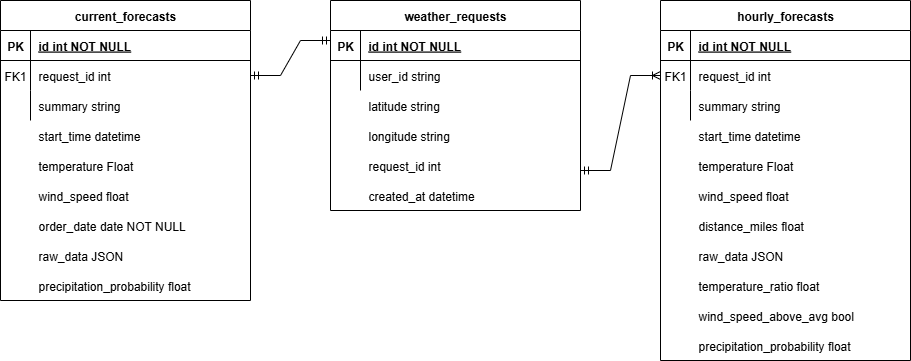

The diagram above was exported from draw.io. Its source (the exported page's mxGraphModel, read from the mxfile embedded in the PNG):
<mxGraphModel dx="1892" dy="527" grid="1" gridSize="10" guides="1" tooltips="1" connect="1" arrows="1" fold="1" page="1" pageScale="1" pageWidth="850" pageHeight="1100" math="0" shadow="0" extFonts="Permanent Marker^https://fonts.googleapis.com/css?family=Permanent+Marker">
  <root>
    <mxCell id="0" />
    <mxCell id="1" parent="0" />
    <mxCell id="C-vyLk0tnHw3VtMMgP7b-2" value="hourly_forecasts" style="shape=table;startSize=30;container=1;collapsible=1;childLayout=tableLayout;fixedRows=1;rowLines=0;fontStyle=1;align=center;resizeLast=1;" parent="1" vertex="1">
      <mxGeometry x="450" y="120" width="250" height="360" as="geometry" />
    </mxCell>
    <mxCell id="C-vyLk0tnHw3VtMMgP7b-3" value="" style="shape=partialRectangle;collapsible=0;dropTarget=0;pointerEvents=0;fillColor=none;points=[[0,0.5],[1,0.5]];portConstraint=eastwest;top=0;left=0;right=0;bottom=1;" parent="C-vyLk0tnHw3VtMMgP7b-2" vertex="1">
      <mxGeometry y="30" width="250" height="30" as="geometry" />
    </mxCell>
    <mxCell id="C-vyLk0tnHw3VtMMgP7b-4" value="PK" style="shape=partialRectangle;overflow=hidden;connectable=0;fillColor=none;top=0;left=0;bottom=0;right=0;fontStyle=1;" parent="C-vyLk0tnHw3VtMMgP7b-3" vertex="1">
      <mxGeometry width="30" height="30" as="geometry">
        <mxRectangle width="30" height="30" as="alternateBounds" />
      </mxGeometry>
    </mxCell>
    <mxCell id="C-vyLk0tnHw3VtMMgP7b-5" value="id int NOT NULL " style="shape=partialRectangle;overflow=hidden;connectable=0;fillColor=none;top=0;left=0;bottom=0;right=0;align=left;spacingLeft=6;fontStyle=5;" parent="C-vyLk0tnHw3VtMMgP7b-3" vertex="1">
      <mxGeometry x="30" width="220" height="30" as="geometry">
        <mxRectangle width="220" height="30" as="alternateBounds" />
      </mxGeometry>
    </mxCell>
    <mxCell id="C-vyLk0tnHw3VtMMgP7b-6" value="" style="shape=partialRectangle;collapsible=0;dropTarget=0;pointerEvents=0;fillColor=none;points=[[0,0.5],[1,0.5]];portConstraint=eastwest;top=0;left=0;right=0;bottom=0;" parent="C-vyLk0tnHw3VtMMgP7b-2" vertex="1">
      <mxGeometry y="60" width="250" height="30" as="geometry" />
    </mxCell>
    <mxCell id="C-vyLk0tnHw3VtMMgP7b-7" value="FK1" style="shape=partialRectangle;overflow=hidden;connectable=0;fillColor=none;top=0;left=0;bottom=0;right=0;" parent="C-vyLk0tnHw3VtMMgP7b-6" vertex="1">
      <mxGeometry width="30" height="30" as="geometry">
        <mxRectangle width="30" height="30" as="alternateBounds" />
      </mxGeometry>
    </mxCell>
    <mxCell id="C-vyLk0tnHw3VtMMgP7b-8" value="request_id int" style="shape=partialRectangle;overflow=hidden;connectable=0;fillColor=none;top=0;left=0;bottom=0;right=0;align=left;spacingLeft=6;" parent="C-vyLk0tnHw3VtMMgP7b-6" vertex="1">
      <mxGeometry x="30" width="220" height="30" as="geometry">
        <mxRectangle width="220" height="30" as="alternateBounds" />
      </mxGeometry>
    </mxCell>
    <mxCell id="C-vyLk0tnHw3VtMMgP7b-9" value="" style="shape=partialRectangle;collapsible=0;dropTarget=0;pointerEvents=0;fillColor=none;points=[[0,0.5],[1,0.5]];portConstraint=eastwest;top=0;left=0;right=0;bottom=0;" parent="C-vyLk0tnHw3VtMMgP7b-2" vertex="1">
      <mxGeometry y="90" width="250" height="30" as="geometry" />
    </mxCell>
    <mxCell id="C-vyLk0tnHw3VtMMgP7b-10" value="" style="shape=partialRectangle;overflow=hidden;connectable=0;fillColor=none;top=0;left=0;bottom=0;right=0;" parent="C-vyLk0tnHw3VtMMgP7b-9" vertex="1">
      <mxGeometry width="30" height="30" as="geometry">
        <mxRectangle width="30" height="30" as="alternateBounds" />
      </mxGeometry>
    </mxCell>
    <mxCell id="C-vyLk0tnHw3VtMMgP7b-11" value="summary string" style="shape=partialRectangle;overflow=hidden;connectable=0;fillColor=none;top=0;left=0;bottom=0;right=0;align=left;spacingLeft=6;" parent="C-vyLk0tnHw3VtMMgP7b-9" vertex="1">
      <mxGeometry x="30" width="220" height="30" as="geometry">
        <mxRectangle width="220" height="30" as="alternateBounds" />
      </mxGeometry>
    </mxCell>
    <mxCell id="C-vyLk0tnHw3VtMMgP7b-23" value="weather_requests" style="shape=table;startSize=30;container=1;collapsible=1;childLayout=tableLayout;fixedRows=1;rowLines=0;fontStyle=1;align=center;resizeLast=1;" parent="1" vertex="1">
      <mxGeometry x="120" y="120" width="250" height="210" as="geometry" />
    </mxCell>
    <mxCell id="C-vyLk0tnHw3VtMMgP7b-24" value="" style="shape=partialRectangle;collapsible=0;dropTarget=0;pointerEvents=0;fillColor=none;points=[[0,0.5],[1,0.5]];portConstraint=eastwest;top=0;left=0;right=0;bottom=1;" parent="C-vyLk0tnHw3VtMMgP7b-23" vertex="1">
      <mxGeometry y="30" width="250" height="30" as="geometry" />
    </mxCell>
    <mxCell id="C-vyLk0tnHw3VtMMgP7b-25" value="PK" style="shape=partialRectangle;overflow=hidden;connectable=0;fillColor=none;top=0;left=0;bottom=0;right=0;fontStyle=1;" parent="C-vyLk0tnHw3VtMMgP7b-24" vertex="1">
      <mxGeometry width="30" height="30" as="geometry">
        <mxRectangle width="30" height="30" as="alternateBounds" />
      </mxGeometry>
    </mxCell>
    <mxCell id="C-vyLk0tnHw3VtMMgP7b-26" value="id int NOT NULL " style="shape=partialRectangle;overflow=hidden;connectable=0;fillColor=none;top=0;left=0;bottom=0;right=0;align=left;spacingLeft=6;fontStyle=5;" parent="C-vyLk0tnHw3VtMMgP7b-24" vertex="1">
      <mxGeometry x="30" width="220" height="30" as="geometry">
        <mxRectangle width="220" height="30" as="alternateBounds" />
      </mxGeometry>
    </mxCell>
    <mxCell id="C-vyLk0tnHw3VtMMgP7b-27" value="" style="shape=partialRectangle;collapsible=0;dropTarget=0;pointerEvents=0;fillColor=none;points=[[0,0.5],[1,0.5]];portConstraint=eastwest;top=0;left=0;right=0;bottom=0;" parent="C-vyLk0tnHw3VtMMgP7b-23" vertex="1">
      <mxGeometry y="60" width="250" height="30" as="geometry" />
    </mxCell>
    <mxCell id="C-vyLk0tnHw3VtMMgP7b-28" value="" style="shape=partialRectangle;overflow=hidden;connectable=0;fillColor=none;top=0;left=0;bottom=0;right=0;" parent="C-vyLk0tnHw3VtMMgP7b-27" vertex="1">
      <mxGeometry width="30" height="30" as="geometry">
        <mxRectangle width="30" height="30" as="alternateBounds" />
      </mxGeometry>
    </mxCell>
    <mxCell id="C-vyLk0tnHw3VtMMgP7b-29" value="user_id string" style="shape=partialRectangle;overflow=hidden;connectable=0;fillColor=none;top=0;left=0;bottom=0;right=0;align=left;spacingLeft=6;" parent="C-vyLk0tnHw3VtMMgP7b-27" vertex="1">
      <mxGeometry x="30" width="220" height="30" as="geometry">
        <mxRectangle width="220" height="30" as="alternateBounds" />
      </mxGeometry>
    </mxCell>
    <mxCell id="NhandpcmhVgGREg7Ksk2-1" value="longitude string" style="shape=partialRectangle;overflow=hidden;connectable=0;fillColor=none;top=0;left=0;bottom=0;right=0;align=left;spacingLeft=6;" vertex="1" parent="1">
      <mxGeometry x="150" y="240" width="220" height="30" as="geometry">
        <mxRectangle width="220" height="30" as="alternateBounds" />
      </mxGeometry>
    </mxCell>
    <mxCell id="NhandpcmhVgGREg7Ksk2-2" value="latitude string" style="shape=partialRectangle;overflow=hidden;connectable=0;fillColor=none;top=0;left=0;bottom=0;right=0;align=left;spacingLeft=6;" vertex="1" parent="1">
      <mxGeometry x="150" y="210" width="220" height="30" as="geometry">
        <mxRectangle width="220" height="30" as="alternateBounds" />
      </mxGeometry>
    </mxCell>
    <mxCell id="NhandpcmhVgGREg7Ksk2-3" value="request_id int " style="shape=partialRectangle;overflow=hidden;connectable=0;fillColor=none;top=0;left=0;bottom=0;right=0;align=left;spacingLeft=6;" vertex="1" parent="1">
      <mxGeometry x="150" y="270" width="220" height="30" as="geometry">
        <mxRectangle width="220" height="30" as="alternateBounds" />
      </mxGeometry>
    </mxCell>
    <mxCell id="NhandpcmhVgGREg7Ksk2-4" value="created_at datetime" style="shape=partialRectangle;overflow=hidden;connectable=0;fillColor=none;top=0;left=0;bottom=0;right=0;align=left;spacingLeft=6;" vertex="1" parent="1">
      <mxGeometry x="150" y="300" width="220" height="30" as="geometry">
        <mxRectangle width="220" height="30" as="alternateBounds" />
      </mxGeometry>
    </mxCell>
    <mxCell id="NhandpcmhVgGREg7Ksk2-9" value="start_time datetime" style="shape=partialRectangle;overflow=hidden;connectable=0;fillColor=none;top=0;left=0;bottom=0;right=0;align=left;spacingLeft=6;" vertex="1" parent="1">
      <mxGeometry x="480" y="240" width="220" height="30" as="geometry">
        <mxRectangle width="220" height="30" as="alternateBounds" />
      </mxGeometry>
    </mxCell>
    <mxCell id="NhandpcmhVgGREg7Ksk2-10" value="temperature Float" style="shape=partialRectangle;overflow=hidden;connectable=0;fillColor=none;top=0;left=0;bottom=0;right=0;align=left;spacingLeft=6;" vertex="1" parent="1">
      <mxGeometry x="480" y="270" width="220" height="30" as="geometry">
        <mxRectangle width="220" height="30" as="alternateBounds" />
      </mxGeometry>
    </mxCell>
    <mxCell id="NhandpcmhVgGREg7Ksk2-11" value="wind_speed float" style="shape=partialRectangle;overflow=hidden;connectable=0;fillColor=none;top=0;left=0;bottom=0;right=0;align=left;spacingLeft=6;" vertex="1" parent="1">
      <mxGeometry x="480" y="300" width="220" height="30" as="geometry">
        <mxRectangle width="220" height="30" as="alternateBounds" />
      </mxGeometry>
    </mxCell>
    <mxCell id="NhandpcmhVgGREg7Ksk2-12" value="distance_miles float " style="shape=partialRectangle;overflow=hidden;connectable=0;fillColor=none;top=0;left=0;bottom=0;right=0;align=left;spacingLeft=6;" vertex="1" parent="1">
      <mxGeometry x="480" y="330" width="220" height="30" as="geometry">
        <mxRectangle width="220" height="30" as="alternateBounds" />
      </mxGeometry>
    </mxCell>
    <mxCell id="NhandpcmhVgGREg7Ksk2-13" value="raw_data JSON" style="shape=partialRectangle;overflow=hidden;connectable=0;fillColor=none;top=0;left=0;bottom=0;right=0;align=left;spacingLeft=6;" vertex="1" parent="1">
      <mxGeometry x="480" y="360" width="220" height="30" as="geometry">
        <mxRectangle width="220" height="30" as="alternateBounds" />
      </mxGeometry>
    </mxCell>
    <mxCell id="NhandpcmhVgGREg7Ksk2-24" value="current_forecasts" style="shape=table;startSize=30;container=1;collapsible=1;childLayout=tableLayout;fixedRows=1;rowLines=0;fontStyle=1;align=center;resizeLast=1;" vertex="1" parent="1">
      <mxGeometry x="-210" y="120" width="250" height="300" as="geometry" />
    </mxCell>
    <mxCell id="NhandpcmhVgGREg7Ksk2-25" value="" style="shape=partialRectangle;collapsible=0;dropTarget=0;pointerEvents=0;fillColor=none;points=[[0,0.5],[1,0.5]];portConstraint=eastwest;top=0;left=0;right=0;bottom=1;" vertex="1" parent="NhandpcmhVgGREg7Ksk2-24">
      <mxGeometry y="30" width="250" height="30" as="geometry" />
    </mxCell>
    <mxCell id="NhandpcmhVgGREg7Ksk2-26" value="PK" style="shape=partialRectangle;overflow=hidden;connectable=0;fillColor=none;top=0;left=0;bottom=0;right=0;fontStyle=1;" vertex="1" parent="NhandpcmhVgGREg7Ksk2-25">
      <mxGeometry width="30" height="30" as="geometry">
        <mxRectangle width="30" height="30" as="alternateBounds" />
      </mxGeometry>
    </mxCell>
    <mxCell id="NhandpcmhVgGREg7Ksk2-27" value="id int NOT NULL " style="shape=partialRectangle;overflow=hidden;connectable=0;fillColor=none;top=0;left=0;bottom=0;right=0;align=left;spacingLeft=6;fontStyle=5;" vertex="1" parent="NhandpcmhVgGREg7Ksk2-25">
      <mxGeometry x="30" width="220" height="30" as="geometry">
        <mxRectangle width="220" height="30" as="alternateBounds" />
      </mxGeometry>
    </mxCell>
    <mxCell id="NhandpcmhVgGREg7Ksk2-28" value="" style="shape=partialRectangle;collapsible=0;dropTarget=0;pointerEvents=0;fillColor=none;points=[[0,0.5],[1,0.5]];portConstraint=eastwest;top=0;left=0;right=0;bottom=0;" vertex="1" parent="NhandpcmhVgGREg7Ksk2-24">
      <mxGeometry y="60" width="250" height="30" as="geometry" />
    </mxCell>
    <mxCell id="NhandpcmhVgGREg7Ksk2-29" value="FK1" style="shape=partialRectangle;overflow=hidden;connectable=0;fillColor=none;top=0;left=0;bottom=0;right=0;" vertex="1" parent="NhandpcmhVgGREg7Ksk2-28">
      <mxGeometry width="30" height="30" as="geometry">
        <mxRectangle width="30" height="30" as="alternateBounds" />
      </mxGeometry>
    </mxCell>
    <mxCell id="NhandpcmhVgGREg7Ksk2-30" value="request_id int" style="shape=partialRectangle;overflow=hidden;connectable=0;fillColor=none;top=0;left=0;bottom=0;right=0;align=left;spacingLeft=6;" vertex="1" parent="NhandpcmhVgGREg7Ksk2-28">
      <mxGeometry x="30" width="220" height="30" as="geometry">
        <mxRectangle width="220" height="30" as="alternateBounds" />
      </mxGeometry>
    </mxCell>
    <mxCell id="NhandpcmhVgGREg7Ksk2-31" value="" style="shape=partialRectangle;collapsible=0;dropTarget=0;pointerEvents=0;fillColor=none;points=[[0,0.5],[1,0.5]];portConstraint=eastwest;top=0;left=0;right=0;bottom=0;" vertex="1" parent="NhandpcmhVgGREg7Ksk2-24">
      <mxGeometry y="90" width="250" height="30" as="geometry" />
    </mxCell>
    <mxCell id="NhandpcmhVgGREg7Ksk2-32" value="" style="shape=partialRectangle;overflow=hidden;connectable=0;fillColor=none;top=0;left=0;bottom=0;right=0;" vertex="1" parent="NhandpcmhVgGREg7Ksk2-31">
      <mxGeometry width="30" height="30" as="geometry">
        <mxRectangle width="30" height="30" as="alternateBounds" />
      </mxGeometry>
    </mxCell>
    <mxCell id="NhandpcmhVgGREg7Ksk2-33" value="summary string" style="shape=partialRectangle;overflow=hidden;connectable=0;fillColor=none;top=0;left=0;bottom=0;right=0;align=left;spacingLeft=6;" vertex="1" parent="NhandpcmhVgGREg7Ksk2-31">
      <mxGeometry x="30" width="220" height="30" as="geometry">
        <mxRectangle width="220" height="30" as="alternateBounds" />
      </mxGeometry>
    </mxCell>
    <mxCell id="NhandpcmhVgGREg7Ksk2-34" value="start_time datetime" style="shape=partialRectangle;overflow=hidden;connectable=0;fillColor=none;top=0;left=0;bottom=0;right=0;align=left;spacingLeft=6;" vertex="1" parent="1">
      <mxGeometry x="-180" y="240" width="220" height="30" as="geometry">
        <mxRectangle width="220" height="30" as="alternateBounds" />
      </mxGeometry>
    </mxCell>
    <mxCell id="NhandpcmhVgGREg7Ksk2-35" value="temperature Float" style="shape=partialRectangle;overflow=hidden;connectable=0;fillColor=none;top=0;left=0;bottom=0;right=0;align=left;spacingLeft=6;" vertex="1" parent="1">
      <mxGeometry x="-180" y="270" width="220" height="30" as="geometry">
        <mxRectangle width="220" height="30" as="alternateBounds" />
      </mxGeometry>
    </mxCell>
    <mxCell id="NhandpcmhVgGREg7Ksk2-36" value="wind_speed float" style="shape=partialRectangle;overflow=hidden;connectable=0;fillColor=none;top=0;left=0;bottom=0;right=0;align=left;spacingLeft=6;" vertex="1" parent="1">
      <mxGeometry x="-180" y="300" width="220" height="30" as="geometry">
        <mxRectangle width="220" height="30" as="alternateBounds" />
      </mxGeometry>
    </mxCell>
    <mxCell id="NhandpcmhVgGREg7Ksk2-37" value="order_date date NOT NULL" style="shape=partialRectangle;overflow=hidden;connectable=0;fillColor=none;top=0;left=0;bottom=0;right=0;align=left;spacingLeft=6;" vertex="1" parent="1">
      <mxGeometry x="-180" y="330" width="220" height="30" as="geometry">
        <mxRectangle width="220" height="30" as="alternateBounds" />
      </mxGeometry>
    </mxCell>
    <mxCell id="NhandpcmhVgGREg7Ksk2-38" value="raw_data JSON" style="shape=partialRectangle;overflow=hidden;connectable=0;fillColor=none;top=0;left=0;bottom=0;right=0;align=left;spacingLeft=6;" vertex="1" parent="1">
      <mxGeometry x="-180" y="360" width="220" height="30" as="geometry">
        <mxRectangle width="220" height="30" as="alternateBounds" />
      </mxGeometry>
    </mxCell>
    <mxCell id="NhandpcmhVgGREg7Ksk2-39" value="temperature_ratio float" style="shape=partialRectangle;overflow=hidden;connectable=0;fillColor=none;top=0;left=0;bottom=0;right=0;align=left;spacingLeft=6;" vertex="1" parent="1">
      <mxGeometry x="480" y="390" width="220" height="30" as="geometry">
        <mxRectangle width="220" height="30" as="alternateBounds" />
      </mxGeometry>
    </mxCell>
    <mxCell id="NhandpcmhVgGREg7Ksk2-40" value="wind_speed_above_avg bool" style="shape=partialRectangle;overflow=hidden;connectable=0;fillColor=none;top=0;left=0;bottom=0;right=0;align=left;spacingLeft=6;" vertex="1" parent="1">
      <mxGeometry x="480" y="420" width="220" height="30" as="geometry">
        <mxRectangle width="220" height="30" as="alternateBounds" />
      </mxGeometry>
    </mxCell>
    <mxCell id="NhandpcmhVgGREg7Ksk2-41" value="precipitation_probability float" style="shape=partialRectangle;overflow=hidden;connectable=0;fillColor=none;top=0;left=0;bottom=0;right=0;align=left;spacingLeft=6;" vertex="1" parent="1">
      <mxGeometry x="-180" y="390" width="220" height="30" as="geometry">
        <mxRectangle width="220" height="30" as="alternateBounds" />
      </mxGeometry>
    </mxCell>
    <mxCell id="NhandpcmhVgGREg7Ksk2-42" value="precipitation_probability float" style="shape=partialRectangle;overflow=hidden;connectable=0;fillColor=none;top=0;left=0;bottom=0;right=0;align=left;spacingLeft=6;" vertex="1" parent="1">
      <mxGeometry x="480" y="450" width="220" height="30" as="geometry">
        <mxRectangle width="220" height="30" as="alternateBounds" />
      </mxGeometry>
    </mxCell>
    <mxCell id="NhandpcmhVgGREg7Ksk2-47" value="" style="edgeStyle=entityRelationEdgeStyle;fontSize=12;html=1;endArrow=ERmandOne;startArrow=ERmandOne;rounded=0;exitX=1;exitY=0.5;exitDx=0;exitDy=0;" edge="1" parent="1" source="NhandpcmhVgGREg7Ksk2-28">
      <mxGeometry width="100" height="100" relative="1" as="geometry">
        <mxPoint x="50" y="350" as="sourcePoint" />
        <mxPoint x="120" y="160" as="targetPoint" />
      </mxGeometry>
    </mxCell>
    <mxCell id="NhandpcmhVgGREg7Ksk2-48" value="" style="edgeStyle=entityRelationEdgeStyle;fontSize=12;html=1;endArrow=ERoneToMany;startArrow=ERmandOne;rounded=0;" edge="1" parent="1" target="C-vyLk0tnHw3VtMMgP7b-6">
      <mxGeometry width="100" height="100" relative="1" as="geometry">
        <mxPoint x="370" y="290" as="sourcePoint" />
        <mxPoint x="420" y="330" as="targetPoint" />
      </mxGeometry>
    </mxCell>
  </root>
</mxGraphModel>